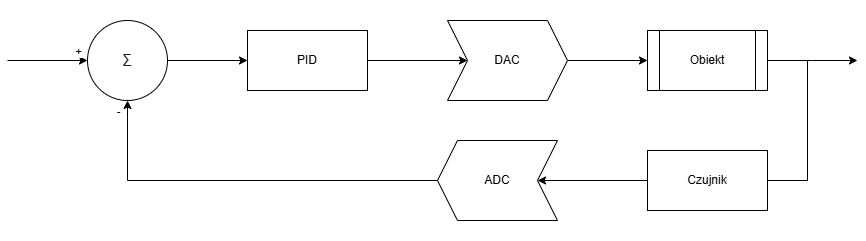

The diagram above was exported from draw.io. Its source (the exported page's mxGraphModel, read from the mxfile embedded in the PNG):
<mxGraphModel dx="1009" dy="814" grid="1" gridSize="10" guides="1" tooltips="1" connect="1" arrows="1" fold="1" page="1" pageScale="1" pageWidth="1169" pageHeight="1654" background="#ffffff" math="0" shadow="0">
  <root>
    <mxCell id="0" />
    <mxCell id="1" parent="0" />
    <mxCell id="j2q9kUww7d6Laoprg0wc-41" style="edgeStyle=orthogonalEdgeStyle;rounded=0;orthogonalLoop=1;jettySize=auto;html=1;exitX=1;exitY=0.5;exitDx=0;exitDy=0;labelBackgroundColor=none;fontColor=default;" edge="1" parent="1" source="j2q9kUww7d6Laoprg0wc-32">
      <mxGeometry relative="1" as="geometry">
        <mxPoint x="890" y="560" as="targetPoint" />
      </mxGeometry>
    </mxCell>
    <mxCell id="j2q9kUww7d6Laoprg0wc-42" style="edgeStyle=orthogonalEdgeStyle;rounded=0;orthogonalLoop=1;jettySize=auto;html=1;exitX=1;exitY=0.5;exitDx=0;exitDy=0;entryX=0;entryY=0.5;entryDx=0;entryDy=0;labelBackgroundColor=none;fontColor=default;" edge="1" parent="1" source="j2q9kUww7d6Laoprg0wc-32" target="j2q9kUww7d6Laoprg0wc-35">
      <mxGeometry relative="1" as="geometry">
        <Array as="points">
          <mxPoint x="840" y="560" />
          <mxPoint x="840" y="680" />
        </Array>
      </mxGeometry>
    </mxCell>
    <mxCell id="j2q9kUww7d6Laoprg0wc-32" value="Obiekt" style="shape=process;whiteSpace=wrap;html=1;backgroundOutline=1;rounded=0;labelBackgroundColor=none;" vertex="1" parent="1">
      <mxGeometry x="680" y="530" width="120" height="60" as="geometry" />
    </mxCell>
    <mxCell id="j2q9kUww7d6Laoprg0wc-39" style="edgeStyle=orthogonalEdgeStyle;rounded=0;orthogonalLoop=1;jettySize=auto;html=1;exitX=1;exitY=0.5;exitDx=0;exitDy=0;labelBackgroundColor=none;fontColor=default;" edge="1" parent="1" source="j2q9kUww7d6Laoprg0wc-33" target="j2q9kUww7d6Laoprg0wc-34">
      <mxGeometry relative="1" as="geometry" />
    </mxCell>
    <mxCell id="j2q9kUww7d6Laoprg0wc-33" value="PID" style="rounded=0;whiteSpace=wrap;html=1;labelBackgroundColor=none;" vertex="1" parent="1">
      <mxGeometry x="280" y="530" width="120" height="60" as="geometry" />
    </mxCell>
    <mxCell id="j2q9kUww7d6Laoprg0wc-40" style="edgeStyle=orthogonalEdgeStyle;rounded=0;orthogonalLoop=1;jettySize=auto;html=1;exitX=1;exitY=0.5;exitDx=0;exitDy=0;entryX=0;entryY=0.5;entryDx=0;entryDy=0;labelBackgroundColor=none;fontColor=default;" edge="1" parent="1" source="j2q9kUww7d6Laoprg0wc-34" target="j2q9kUww7d6Laoprg0wc-32">
      <mxGeometry relative="1" as="geometry" />
    </mxCell>
    <mxCell id="j2q9kUww7d6Laoprg0wc-34" value="DAC" style="shape=step;perimeter=stepPerimeter;whiteSpace=wrap;html=1;fixedSize=1;rounded=0;labelBackgroundColor=none;" vertex="1" parent="1">
      <mxGeometry x="480" y="520" width="120" height="80" as="geometry" />
    </mxCell>
    <mxCell id="j2q9kUww7d6Laoprg0wc-43" style="edgeStyle=orthogonalEdgeStyle;rounded=0;orthogonalLoop=1;jettySize=auto;html=1;exitX=1;exitY=0.5;exitDx=0;exitDy=0;entryX=0.5;entryY=1;entryDx=0;entryDy=0;labelBackgroundColor=none;fontColor=default;" edge="1" parent="1" source="j2q9kUww7d6Laoprg0wc-35" target="j2q9kUww7d6Laoprg0wc-36">
      <mxGeometry relative="1" as="geometry" />
    </mxCell>
    <mxCell id="j2q9kUww7d6Laoprg0wc-47" value="-" style="edgeLabel;html=1;align=center;verticalAlign=middle;resizable=0;points=[];" vertex="1" connectable="0" parent="j2q9kUww7d6Laoprg0wc-43">
      <mxGeometry x="0.5057" y="3" relative="1" as="geometry">
        <mxPoint x="-26" y="-73" as="offset" />
      </mxGeometry>
    </mxCell>
    <mxCell id="j2q9kUww7d6Laoprg0wc-35" value="ADC" style="shape=step;perimeter=stepPerimeter;whiteSpace=wrap;html=1;fixedSize=1;direction=west;rounded=0;labelBackgroundColor=none;" vertex="1" parent="1">
      <mxGeometry x="470" y="640" width="120" height="80" as="geometry" />
    </mxCell>
    <mxCell id="j2q9kUww7d6Laoprg0wc-38" style="edgeStyle=orthogonalEdgeStyle;rounded=0;orthogonalLoop=1;jettySize=auto;html=1;exitX=1;exitY=0.5;exitDx=0;exitDy=0;entryX=0;entryY=0.5;entryDx=0;entryDy=0;labelBackgroundColor=none;fontColor=default;" edge="1" parent="1" source="j2q9kUww7d6Laoprg0wc-36" target="j2q9kUww7d6Laoprg0wc-33">
      <mxGeometry relative="1" as="geometry" />
    </mxCell>
    <mxCell id="j2q9kUww7d6Laoprg0wc-36" value="&lt;span style=&quot;color: rgb(32, 33, 34); font-family: sans-serif; font-size: 16px; font-style: normal; font-variant-ligatures: normal; font-variant-caps: normal; letter-spacing: normal; orphans: 2; text-align: start; text-indent: 0px; text-transform: none; widows: 2; word-spacing: 0px; -webkit-text-stroke-width: 0px; white-space: normal; background-color: rgb(255, 255, 255); text-decoration-thickness: initial; text-decoration-style: initial; text-decoration-color: initial;&quot;&gt;Σ&lt;/span&gt;" style="ellipse;whiteSpace=wrap;html=1;aspect=fixed;rounded=0;labelBackgroundColor=none;" vertex="1" parent="1">
      <mxGeometry x="120" y="520" width="80" height="80" as="geometry" />
    </mxCell>
    <mxCell id="j2q9kUww7d6Laoprg0wc-44" value="" style="endArrow=classic;html=1;rounded=0;entryX=0;entryY=0.5;entryDx=0;entryDy=0;labelBackgroundColor=none;fontColor=default;" edge="1" parent="1" target="j2q9kUww7d6Laoprg0wc-36">
      <mxGeometry width="50" height="50" relative="1" as="geometry">
        <mxPoint x="40" y="560" as="sourcePoint" />
        <mxPoint x="60" y="535" as="targetPoint" />
      </mxGeometry>
    </mxCell>
    <mxCell id="j2q9kUww7d6Laoprg0wc-48" value="+" style="edgeLabel;html=1;align=center;verticalAlign=middle;resizable=0;points=[];" vertex="1" connectable="0" parent="j2q9kUww7d6Laoprg0wc-44">
      <mxGeometry x="0.069" relative="1" as="geometry">
        <mxPoint x="27" y="-10" as="offset" />
      </mxGeometry>
    </mxCell>
    <mxCell id="j2q9kUww7d6Laoprg0wc-45" value="" style="ellipse;whiteSpace=wrap;html=1;" vertex="1" parent="1">
      <mxGeometry x="40" y="500" width="10" height="10" as="geometry" />
    </mxCell>
    <mxCell id="j2q9kUww7d6Laoprg0wc-46" value="" style="ellipse;whiteSpace=wrap;html=1;" vertex="1" parent="1">
      <mxGeometry x="870" y="730" width="10" height="10" as="geometry" />
    </mxCell>
    <mxCell id="j2q9kUww7d6Laoprg0wc-49" value="Czujnik" style="rounded=0;whiteSpace=wrap;html=1;labelBackgroundColor=none;" vertex="1" parent="1">
      <mxGeometry x="680" y="650" width="120" height="60" as="geometry" />
    </mxCell>
  </root>
</mxGraphModel>